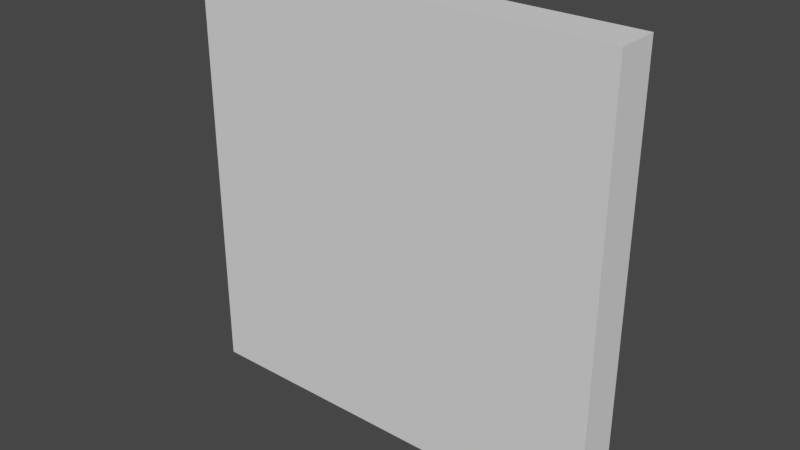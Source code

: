 # Source: Floor.blend  (saved by Blender 2.92.15; exported with 4.5.12 LTS)
import bpy
from mathutils import Matrix  # noqa: F401  (used for matrix-valued properties, if any)

bpy.ops.wm.read_factory_settings(use_empty=True)
scene = bpy.context.scene
scene.name = 'Scene'

# ---- world
world_world = bpy.data.worlds.new('World'); scene.world = world_world
world_world.use_nodes = True; world_world.node_tree.nodes.clear()
_N = world_world.node_tree.nodes; _L = world_world.node_tree.links
n0 = _N.new('ShaderNodeOutputWorld'); n0.name = 'World Output'; n0.location = (300, 300)
n1 = _N.new('ShaderNodeBackground'); n1.name = 'Background'; n1.location = (10, 300)
n1.inputs[0].default_value = (0.05088, 0.05088, 0.05088, 1.0)
_L.new(n1.outputs[0], n0.inputs[0])
n0.is_active_output = True
world_world.color = (0.05088, 0.05088, 0.05088)
world_world.use_sun_shadow = False
world_world.sun_shadow_jitter_overblur = 0.0

# ---- meshes
me_cube_002 = bpy.data.meshes.new('Cube.002')
me_cube_002.from_pydata([(-1.0, -0.05, 1.0), (-1.0, 0.05, 1.0), (-1.0, -0.05, 0.0), (-1.0, 0.05, 0.0), (0.0, -0.05, 1.0), (0.0, 0.05, 1.0), (0.0, -0.05, 0.0), (0.0, 0.05, 0.0)], [], [(0, 1, 3, 2), (2, 3, 7, 6), (6, 7, 5, 4), (4, 5, 1, 0), (2, 6, 4, 0), (7, 3, 1, 5)])
_uv = me_cube_002.uv_layers.new(name='UVMap')
_uv.uv.foreach_set('vector', [0.4875, 0.0, 0.5125, 0.0, 0.5125, 0.25, 0.4875, 0.25, 0.4875, 0.25, 0.5125, 0.25, 0.5125, 0.5, 0.4875, 0.5, 0.4875, 0.5, 0.5125, 0.5, 0.5125, 0.75, 0.4875, 0.75, 0.4875, 0.75, 0.5125, 0.75, 0.5125, 1.0, 0.4875, 1.0, 0.125, 0.5, 0.375, 0.5, 0.375, 0.75, 0.125, 0.75, 0.625, 0.5, 0.875, 0.5, 0.875, 0.75, 0.625, 0.75])
me_cube_002.use_remesh_fix_poles = True
me_cube_002.use_remesh_preserve_attributes = False
me_cube_002.use_mirror_vertex_groups = False
me_cube_002.update()

# ---- objects
ob_floor = bpy.data.objects.new('Floor', me_cube_002)

# ---- transforms, parenting, visibility, modifiers, constraints
ob_floor.location = (0.0, 0.0, 0.0)
ob_floor.lineart.crease_threshold = 0.0

# ---- collection membership
scene.collection.objects.link(ob_floor)

# ---- scene / render settings (as saved in the file)
scene.frame_start = 1; scene.frame_end = 250; scene.frame_set(1)
scene.render.engine = 'BLENDER_EEVEE_NEXT'
scene.cycles.use_denoising = False
scene.cycles.samples = 128
scene.cycles.sampling_pattern = 'TABULATED_SOBOL'
scene.cycles.use_adaptive_sampling = False
scene.cycles.use_light_tree = False
scene.view_settings.view_transform = 'Filmic'
bpy.context.view_layer.update()

# ---- added for rendering (the .blend has no active camera and no usable light): camera, sun
cam_auto = bpy.data.cameras.new('AutoCamera')
cam_auto.lens = 50.0
cam_auto.sensor_width = 36.0
cam_auto.clip_end = 1000.0
ob_auto_camera = bpy.data.objects.new('AutoCamera', cam_auto)
scene.collection.objects.link(ob_auto_camera)
ob_auto_camera.location = (0.811732, -1.57408, 1.54939)
ob_auto_camera.rotation_euler = (1.09748, -7.21219e-08, 0.694738)
scene.camera = ob_auto_camera
light_auto_sun = bpy.data.lights.new('AutoSun', 'SUN')
light_auto_sun.energy = 3.0
light_auto_sun.angle = 0.0523599
ob_auto_sun = bpy.data.objects.new('AutoSun', light_auto_sun)
scene.collection.objects.link(ob_auto_sun)
ob_auto_sun.rotation_euler = (0.872665, 0.174533, 0.523599)
bpy.context.view_layer.update()
